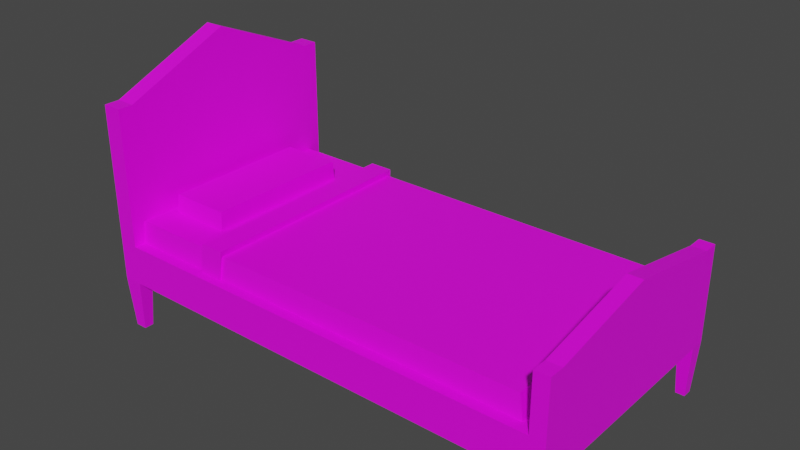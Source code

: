 # Source: assetBedroom.blend  (saved by Blender 2.90.8; exported with 4.5.12 LTS)
import bpy
from mathutils import Matrix  # noqa: F401  (used for matrix-valued properties, if any)

bpy.ops.wm.read_factory_settings(use_empty=True)
scene = bpy.context.scene
scene.name = 'Scene'

# ---- collections
col_collection = bpy.data.collections.new('Collection'); scene.collection.children.link(col_collection)

# ---- images (referenced by path relative to the original .blend; pixels are not part of the script)
import os
ASSET_DIR = os.environ.get("B2B_ASSET_DIR", "")  # directory of the original .blend (textures are referenced by path, not embedded)
HERE = os.path.dirname(os.path.abspath(__file__))  # packed textures are extracted next to this script under _unpacked/

def load_image(name, relpath, width, height, colorspace="sRGB"):
    """Load a texture the original file referenced (path relative to the .blend, or extracted next to this script)."""
    p = next((c for c in (os.path.join(HERE, relpath), os.path.join(ASSET_DIR, relpath)) if relpath and os.path.exists(c)), "")
    if p:
        img = bpy.data.images.load(p, check_existing=True)
        img.name = name
    else:  # same state as the original file: an image datablock whose file is absent (Cycles renders it pink)
        img = bpy.data.images.new(name, width, height)
        img.source = "FILE"
        img.filepath = "//" + (relpath or name)
    img.colorspace_settings.name = colorspace
    return img
img_colour_png = load_image('Colour.png', 'Colour.png', 1024, 1024, 'sRGB')

# ---- materials (node trees are filled in below, after node groups)
mat_material = bpy.data.materials.new('Material')
mat_material.alpha_threshold = 0.0
mat_material.use_transparent_shadow = False
mat_material.roughness = 0.5
mat_material.line_color = (0.0, 0.0, 0.0, 1.0)

# ---- material node trees
mat_material.use_nodes = True; mat_material.node_tree.nodes.clear()
_N = mat_material.node_tree.nodes; _L = mat_material.node_tree.links
n0 = _N.new('ShaderNodeOutputMaterial'); n0.name = 'Material Output'; n0.location = (300, 300)
n1 = _N.new('ShaderNodeBsdfPrincipled'); n1.name = 'Principled BSDF'; n1.location = (10, 300)
n1.distribution = 'GGX'
n1.subsurface_method = 'BURLEY'
n1.inputs[3].default_value = 1.45
n1.inputs[27].default_value = (0.0, 0.0, 0.0, 1.0)
n1.inputs[28].default_value = 1.0
n2 = _N.new('ShaderNodeTexImage'); n2.name = 'Image Texture'; n2.location = (-497, 148)
n2.image = img_colour_png
_L.new(n1.outputs[0], n0.inputs[0])
_L.new(n2.outputs[0], n1.inputs[0])
n0.is_active_output = True

# ---- world
world_world = bpy.data.worlds.new('World'); scene.world = world_world
world_world.use_nodes = True; world_world.node_tree.nodes.clear()
_N = world_world.node_tree.nodes; _L = world_world.node_tree.links
n0 = _N.new('ShaderNodeOutputWorld'); n0.name = 'World Output'; n0.location = (300, 300)
n1 = _N.new('ShaderNodeBackground'); n1.name = 'Background'; n1.location = (10, 300)
n1.inputs[0].default_value = (0.05088, 0.05088, 0.05088, 1.0)
_L.new(n1.outputs[0], n0.inputs[0])
n0.is_active_output = True
world_world.color = (0.05088, 0.05088, 0.05088)
world_world.use_sun_shadow = False
world_world.sun_shadow_jitter_overblur = 0.0

# ---- meshes
me_cube = bpy.data.meshes.new('Cube')
me_cube.from_pydata([(5.853, 3.075, 2.247), (5.853, 3.075, 1.274), (-5.847, 3.075, 2.247), (-5.847, 3.075, 1.274), (-5.376, 3.075, 2.247), (-5.376, 3.075, 1.274), (-5.376, 3.075, 5.627), (-5.847, 3.075, 5.627), (-5.376, 2.698, 5.627), (-5.376, 2.698, 1.274), (-5.376, 2.698, 2.247), (-5.847, 2.698, 2.247), (5.853, 2.698, 1.274), (-5.847, 2.698, 1.274), (5.853, 2.698, 2.247), (-5.847, 2.698, 5.627), (5.491, 3.075, 1.274), (5.491, 3.075, 2.247), (5.491, 2.698, 2.247), (5.491, 2.698, 1.274), (5.491, 3.075, 3.638), (5.853, 3.075, 3.638), (5.853, 2.698, 3.638), (5.491, 2.698, 3.638), (-5.624, -2.807, 2.208), (-5.485, -2.735, 2.79), (-5.624, 2.807, 2.208), (-5.485, 2.735, 2.79), (5.201, -2.825, 2.206), (5.061, -2.752, 2.791), (5.201, 2.825, 2.206), (-3.328, 2.807, 2.208), (-3.248, 2.735, 2.79), (-3.248, -2.735, 2.79), (-2.734, 2.892, 2.052), (-3.255, 2.818, 2.946), (-2.667, 2.818, 2.946), (-2.734, -2.892, 2.052), (5.853, -3.075, 2.247), (5.853, -3.075, 1.274), (-5.376, -2.823e-08, 2.247), (-5.376, -2.823e-08, 1.274), (-5.847, -3.075, 2.247), (-5.847, -3.075, 1.274), (-5.376, -3.075, 2.247), (-5.376, -3.075, 1.274), (-5.847, -2.823e-08, 1.274), (5.853, -2.823e-08, 2.247), (-5.847, -2.823e-08, 2.247), (5.853, -2.823e-08, 1.274), (-5.376, -3.075, 5.627), (-5.376, -2.823e-08, 6.767), (-5.847, -2.823e-08, 6.767), (-5.847, -3.075, 5.627), (-5.376, -2.698, 5.627), (-5.376, -2.698, 1.274), (-5.376, -2.698, 2.247), (-5.847, -2.698, 2.247), (5.853, -2.698, 1.274), (-5.847, -2.698, 1.274), (5.853, -2.698, 2.247), (-5.847, -2.698, 5.627), (5.491, -3.075, 1.274), (5.491, -2.823e-08, 1.274), (5.491, -3.075, 2.247), (5.491, -2.823e-08, 2.247), (5.491, -2.698, 2.247), (5.491, -2.698, 1.274), (5.491, -3.075, 3.638), (5.853, -3.075, 3.638), (5.853, -2.698, 3.638), (5.853, -2.823e-08, 4.164), (5.491, -2.823e-08, 4.164), (5.491, -2.698, 3.638), (5.061, 2.752, 2.791), (-3.328, -2.807, 2.208), (-2.701, -2.752, 2.791), (-2.766, 2.825, 2.206), (-2.766, -2.825, 2.206), (-2.701, 2.752, 2.791), (-3.337, -2.892, 2.052), (-3.255, -2.818, 2.946), (-3.337, 2.892, 2.052), (-2.667, -2.818, 2.946), (-5.119, 1.802, 2.672), (-5.1, 1.753, 3.253), (-5.119, -1.956, 2.672), (-5.1, -1.908, 3.253), (-3.608, 1.802, 2.672), (-3.628, 1.753, 3.253), (-3.608, -1.956, 2.672), (-3.628, -1.908, 3.253), (-5.465, 3.003, -0.02031), (-5.758, 3.003, -0.02031), (5.784, 2.769, -0.02031), (5.784, 3.003, -0.02031), (-5.465, 2.769, -0.02031), (-5.758, 2.769, -0.02031), (5.56, 3.003, -0.02031), (5.56, 2.769, -0.02031), (-5.465, -3.003, -0.02031), (-5.758, -3.003, -0.02031), (5.784, -2.769, -0.02031), (5.784, -3.003, -0.02031), (-5.465, -2.769, -0.02031), (-5.758, -2.769, -0.02031), (5.56, -3.003, -0.02031), (5.56, -2.769, -0.02031)], [], [(3, 2, 4, 5), (8, 15, 52, 51), (13, 11, 2, 3), (13, 9, 41, 46), (11, 48, 52, 15), (16, 17, 0, 1), (12, 14, 47, 49), (19, 12, 49, 63), (18, 10, 40, 65), (10, 4, 6, 8), (4, 2, 7, 6), (40, 10, 8, 51), (17, 4, 10, 18), (55, 45, 100, 104), (1, 0, 14, 12), (2, 11, 15, 7), (13, 3, 93, 97), (46, 48, 11, 13), (6, 7, 15, 8), (5, 16, 19, 9), (14, 0, 21, 22), (47, 14, 22, 71), (9, 19, 63, 41), (5, 4, 17, 16), (21, 20, 23, 22), (22, 23, 72, 71), (17, 18, 23, 20), (0, 17, 20, 21), (18, 65, 72, 23), (24, 25, 27, 26), (77, 79, 74, 30), (30, 74, 29, 28), (75, 33, 25, 24), (77, 30, 28, 78), (32, 27, 25, 33), (77, 31, 82, 34), (26, 31, 75, 24), (32, 33, 81, 35), (26, 27, 32, 31), (28, 29, 76, 78), (74, 79, 76, 29), (31, 77, 78, 75), (78, 76, 83, 37), (36, 35, 81, 83), (37, 83, 81, 80), (82, 35, 36, 34), (76, 79, 36, 83), (75, 78, 37, 80), (33, 75, 80, 81), (79, 77, 34, 36), (31, 32, 35, 82), (43, 45, 44, 42), (54, 51, 52, 61), (59, 43, 42, 57), (59, 46, 41, 55), (57, 61, 52, 48), (62, 39, 38, 64), (58, 49, 47, 60), (67, 63, 49, 58), (66, 65, 40, 56), (56, 54, 50, 44), (44, 50, 53, 42), (48, 52, 51, 40), (40, 51, 54, 56), (64, 66, 56, 44), (19, 16, 98, 99), (39, 58, 60, 38), (42, 53, 61, 57), (59, 55, 104, 105), (46, 59, 57, 48), (50, 54, 61, 53), (45, 55, 67, 62), (60, 70, 69, 38), (47, 71, 70, 60), (55, 41, 63, 67), (45, 62, 64, 44), (69, 70, 73, 68), (70, 71, 72, 73), (64, 68, 73, 66), (38, 69, 68, 64), (66, 73, 72, 65), (65, 72, 71, 47), (84, 86, 87, 85), (86, 90, 91, 87), (90, 88, 89, 91), (88, 84, 85, 89), (86, 84, 88, 90), (91, 89, 85, 87), (98, 95, 94, 99), (93, 92, 96, 97), (106, 107, 102, 103), (101, 105, 104, 100), (16, 1, 95, 98), (45, 43, 101, 100), (12, 19, 99, 94), (39, 62, 106, 103), (43, 59, 105, 101), (3, 5, 92, 93), (58, 39, 103, 102), (62, 67, 107, 106), (9, 13, 97, 96), (5, 9, 96, 92), (1, 12, 94, 95), (67, 58, 102, 107)])
_uv = me_cube.uv_layers.new(name='UVMap')
_uv.uv.foreach_set('vector', [0.6856, 0.8243, 0.6779, 0.8243, 0.6779, 0.8201, 0.6856, 0.8201, 0.7146, 0.909, 0.7105, 0.909, 0.7105, 0.8802, 0.7146, 0.8802, 0.5661, 0.8943, 0.5584, 0.8943, 0.5584, 0.8903, 0.5661, 0.8903, 0.4598, 0.8243, 0.4598, 0.8201, 0.4883, 0.8201, 0.4883, 0.8243, 0.5584, 0.8943, 0.5584, 0.9231, 0.5225, 0.9231, 0.5316, 0.8943, 0.6856, 0.7234, 0.6779, 0.7234, 0.6779, 0.7202, 0.6856, 0.7202, 0.5151, 0.9595, 0.5073, 0.9595, 0.5073, 0.9307, 0.5151, 0.9307, 0.4598, 0.7234, 0.4598, 0.7202, 0.4883, 0.7202, 0.4883, 0.7234, 0.584, 0.7201, 0.584, 0.8168, 0.5554, 0.8168, 0.5554, 0.7201, 0.4912, 0.9595, 0.4912, 0.9636, 0.4644, 0.9636, 0.4644, 0.9595, 0.6779, 0.8201, 0.6779, 0.8243, 0.6511, 0.8243, 0.6511, 0.8201, 0.4912, 0.9307, 0.4912, 0.9595, 0.4644, 0.9595, 0.4553, 0.9307, 0.588, 0.7201, 0.588, 0.8168, 0.584, 0.8168, 0.584, 0.7201, 0.5169, 0.8201, 0.5209, 0.8201, 0.5209, 0.8201, 0.5169, 0.8201, 0.5151, 0.9636, 0.5073, 0.9636, 0.5073, 0.9595, 0.5151, 0.9595, 0.5584, 0.8903, 0.5584, 0.8943, 0.5316, 0.8943, 0.5316, 0.8903, 0.5661, 0.8943, 0.5661, 0.8903, 0.5661, 0.8903, 0.5661, 0.8943, 0.5661, 0.9231, 0.5584, 0.9231, 0.5584, 0.8943, 0.5661, 0.8943, 0.7146, 0.913, 0.7105, 0.913, 0.7105, 0.909, 0.7146, 0.909, 0.4558, 0.8201, 0.4558, 0.7234, 0.4598, 0.7234, 0.4598, 0.8201, 0.5073, 0.9595, 0.5073, 0.9636, 0.4963, 0.9636, 0.4963, 0.9595, 0.5073, 0.9307, 0.5073, 0.9595, 0.4963, 0.9595, 0.4921, 0.9307, 0.4598, 0.8201, 0.4598, 0.7234, 0.4883, 0.7234, 0.4883, 0.8201, 0.6856, 0.8201, 0.6779, 0.8201, 0.6779, 0.7234, 0.6856, 0.7234, 0.7152, 0.8454, 0.712, 0.8454, 0.712, 0.8414, 0.7152, 0.8414, 0.7152, 0.8414, 0.712, 0.8414, 0.712, 0.8126, 0.7152, 0.8126, 0.7016, 0.7798, 0.7016, 0.7838, 0.6906, 0.7838, 0.6906, 0.7798, 0.6779, 0.7202, 0.6779, 0.7234, 0.6669, 0.7234, 0.6669, 0.7202, 0.7016, 0.7838, 0.7016, 0.8126, 0.6864, 0.8126, 0.6906, 0.7838, 0.7119, 0.8396, 0.7072, 0.8388, 0.7072, 0.7805, 0.7119, 0.7797, 0.7585, 0.2391, 0.7539, 0.2385, 0.7539, 0.1695, 0.7585, 0.1683, 0.642, 0.2387, 0.6466, 0.2395, 0.6466, 0.2982, 0.642, 0.299, 0.5716, 0.9505, 0.5762, 0.9498, 0.5762, 0.9697, 0.5716, 0.9709, 0.5898, 0.8901, 0.5898, 0.8193, 0.6497, 0.8193, 0.6497, 0.8901, 0.7062, 0.7779, 0.6864, 0.7779, 0.6864, 0.7195, 0.7062, 0.7195, 0.5149, 0.8421, 0.5149, 0.8371, 0.5161, 0.837, 0.5161, 0.8424, 0.59, 0.9155, 0.59, 0.8951, 0.6495, 0.8951, 0.6495, 0.9155, 0.6948, 0.849, 0.6948, 0.9074, 0.6936, 0.9083, 0.6936, 0.8481, 0.5811, 0.9498, 0.5857, 0.951, 0.5857, 0.9709, 0.5811, 0.9702, 0.7491, 0.1683, 0.7537, 0.1695, 0.7537, 0.2385, 0.7491, 0.2391, 0.5622, 0.1477, 0.5622, 0.2167, 0.5039, 0.2167, 0.5039, 0.1477, 0.59, 0.8951, 0.5898, 0.8901, 0.6497, 0.8901, 0.6495, 0.8951, 0.6995, 0.9116, 0.6948, 0.9124, 0.6936, 0.9117, 0.7007, 0.9109, 0.7019, 0.7797, 0.7071, 0.7797, 0.7071, 0.8398, 0.7019, 0.8398, 0.5653, 0.9575, 0.5653, 0.9647, 0.5601, 0.9642, 0.56, 0.957, 0.6561, 0.9651, 0.6562, 0.9579, 0.6614, 0.9574, 0.6614, 0.9646, 0.6948, 0.9124, 0.6948, 0.9712, 0.6936, 0.9719, 0.6936, 0.9117, 0.5149, 0.8367, 0.5149, 0.8317, 0.5161, 0.8314, 0.5161, 0.8368, 0.6948, 0.9074, 0.6995, 0.9082, 0.7007, 0.9091, 0.6936, 0.9083, 0.6948, 0.9712, 0.6995, 0.9719, 0.7007, 0.9726, 0.6936, 0.9719, 0.6995, 0.8482, 0.6948, 0.849, 0.6936, 0.8481, 0.7007, 0.8473, 0.6511, 0.9315, 0.6511, 0.9273, 0.6588, 0.9273, 0.6588, 0.9315, 0.7146, 0.8514, 0.7146, 0.8802, 0.7105, 0.8802, 0.7105, 0.8514, 0.5661, 0.9519, 0.5661, 0.9559, 0.5584, 0.9559, 0.5584, 0.9519, 0.5169, 0.8243, 0.4883, 0.8243, 0.4883, 0.8201, 0.5169, 0.8201, 0.5584, 0.9519, 0.5316, 0.9519, 0.5225, 0.9231, 0.5584, 0.9231, 0.6511, 0.8306, 0.6511, 0.8274, 0.6588, 0.8274, 0.6588, 0.8306, 0.5151, 0.902, 0.5151, 0.9307, 0.5073, 0.9307, 0.5073, 0.902, 0.5169, 0.7234, 0.4883, 0.7234, 0.4883, 0.7202, 0.5169, 0.7202, 0.5268, 0.7201, 0.5554, 0.7201, 0.5554, 0.8168, 0.5268, 0.8168, 0.4912, 0.902, 0.4644, 0.902, 0.4644, 0.8979, 0.4912, 0.8979, 0.6588, 0.9273, 0.6856, 0.9273, 0.6856, 0.9315, 0.6588, 0.9315, 0.705, 0.9199, 0.705, 0.9561, 0.7009, 0.9561, 0.7009, 0.9199, 0.4912, 0.9307, 0.4553, 0.9307, 0.4644, 0.902, 0.4912, 0.902, 0.5229, 0.7201, 0.5268, 0.7201, 0.5268, 0.8168, 0.5229, 0.8168, 0.4598, 0.7234, 0.4558, 0.7234, 0.4558, 0.7234, 0.4598, 0.7234, 0.5151, 0.8979, 0.5151, 0.902, 0.5073, 0.902, 0.5073, 0.8979, 0.5584, 0.9559, 0.5316, 0.9559, 0.5316, 0.9519, 0.5584, 0.9519, 0.5169, 0.8243, 0.5169, 0.8201, 0.5169, 0.8201, 0.5169, 0.8243, 0.5661, 0.9231, 0.5661, 0.9519, 0.5584, 0.9519, 0.5584, 0.9231, 0.7146, 0.8474, 0.7146, 0.8514, 0.7105, 0.8514, 0.7105, 0.8474, 0.5209, 0.8201, 0.5169, 0.8201, 0.5169, 0.7234, 0.5209, 0.7234, 0.5073, 0.902, 0.4963, 0.902, 0.4963, 0.8979, 0.5073, 0.8979, 0.5073, 0.9307, 0.4921, 0.9307, 0.4963, 0.902, 0.5073, 0.902, 0.5169, 0.8201, 0.4883, 0.8201, 0.4883, 0.7234, 0.5169, 0.7234, 0.6511, 0.9273, 0.6511, 0.8306, 0.6588, 0.8306, 0.6588, 0.9273, 0.7152, 0.7798, 0.7152, 0.7838, 0.712, 0.7838, 0.712, 0.7798, 0.7152, 0.7838, 0.7152, 0.8126, 0.712, 0.8126, 0.712, 0.7838, 0.7016, 0.8454, 0.6906, 0.8454, 0.6906, 0.8414, 0.7016, 0.8414, 0.6588, 0.8274, 0.6698, 0.8274, 0.6698, 0.8306, 0.6588, 0.8306, 0.7016, 0.8414, 0.6906, 0.8414, 0.6864, 0.8126, 0.7016, 0.8126, 0.7009, 0.9722, 0.7009, 0.9569, 0.7041, 0.9569, 0.7041, 0.9722, 0.6191, 0.9423, 0.6191, 0.9665, 0.6145, 0.9662, 0.6145, 0.9426, 0.5408, 0.9571, 0.5408, 0.9683, 0.5362, 0.9682, 0.5362, 0.9572, 0.479, 0.6417, 0.479, 0.6659, 0.4743, 0.6656, 0.4743, 0.642, 0.2975, 0.581, 0.2975, 0.5698, 0.3021, 0.57, 0.3021, 0.5809, 0.6375, 0.9174, 0.6375, 0.9416, 0.6263, 0.9416, 0.6263, 0.9174, 0.5044, 0.6564, 0.5044, 0.6328, 0.5152, 0.6328, 0.5152, 0.6564, 0.4558, 0.7234, 0.4558, 0.7202, 0.4598, 0.7202, 0.4598, 0.7234, 0.4558, 0.8243, 0.4558, 0.8201, 0.4598, 0.8201, 0.4598, 0.8243, 0.5209, 0.7234, 0.5169, 0.7234, 0.5169, 0.7202, 0.5209, 0.7202, 0.5209, 0.8243, 0.5169, 0.8243, 0.5169, 0.8201, 0.5209, 0.8201, 0.6856, 0.7234, 0.6856, 0.7202, 0.6856, 0.7202, 0.6856, 0.7234, 0.6511, 0.9273, 0.6511, 0.9315, 0.6511, 0.9315, 0.6511, 0.9273, 0.4598, 0.7202, 0.4598, 0.7234, 0.4598, 0.7234, 0.4598, 0.7202, 0.6511, 0.8274, 0.6511, 0.8306, 0.6511, 0.8306, 0.6511, 0.8274, 0.5661, 0.9559, 0.5661, 0.9519, 0.5661, 0.9519, 0.5661, 0.9559, 0.6856, 0.8243, 0.6856, 0.8201, 0.6856, 0.8201, 0.6856, 0.8243, 0.5151, 0.902, 0.5151, 0.8979, 0.5151, 0.8979, 0.5151, 0.902, 0.5209, 0.7234, 0.5169, 0.7234, 0.5169, 0.7234, 0.5209, 0.7234, 0.4598, 0.8201, 0.4598, 0.8243, 0.4598, 0.8243, 0.4598, 0.8201, 0.4558, 0.8201, 0.4598, 0.8201, 0.4598, 0.8201, 0.4558, 0.8201, 0.5151, 0.9636, 0.5151, 0.9595, 0.5151, 0.9595, 0.5151, 0.9636, 0.5169, 0.7234, 0.5169, 0.7202, 0.5169, 0.7202, 0.5169, 0.7234])
me_cube.materials.append(mat_material)
me_cube.use_remesh_preserve_volume = False
me_cube.use_remesh_preserve_attributes = False
me_cube.use_mirror_vertex_groups = False
me_cube.update()

# ---- objects
ob_bed = bpy.data.objects.new('Bed', me_cube)

# ---- transforms, parenting, visibility, modifiers, constraints
ob_bed.location = (0.0, 0.0, 0.0)
ob_bed.lock_rotations_4d = False
ob_bed.empty_display_type = 'ARROWS'
ob_bed.lineart.crease_threshold = 0.0

# ---- collection membership
col_collection.objects.link(ob_bed)

# ---- scene / render settings (as saved in the file)
scene.frame_start = 1; scene.frame_end = 250; scene.frame_set(1)
scene.render.engine = 'BLENDER_EEVEE_NEXT'
scene.cycles.use_denoising = False
scene.cycles.samples = 128
scene.cycles.sampling_pattern = 'TABULATED_SOBOL'
scene.cycles.use_adaptive_sampling = False
scene.cycles.use_light_tree = False
scene.view_settings.view_transform = 'Filmic'
bpy.context.view_layer.update()

# ---- added for rendering (the .blend has no active camera and no usable light): camera, sun
cam_auto = bpy.data.cameras.new('AutoCamera')
cam_auto.lens = 50.0
cam_auto.sensor_width = 36.0
cam_auto.clip_end = 1000.0
ob_auto_camera = bpy.data.objects.new('AutoCamera', cam_auto)
scene.collection.objects.link(ob_auto_camera)
ob_auto_camera.location = (13.7506, -16.497, 14.3713)
ob_auto_camera.rotation_euler = (1.09748, -7.21219e-08, 0.694738)
scene.camera = ob_auto_camera
light_auto_sun = bpy.data.lights.new('AutoSun', 'SUN')
light_auto_sun.energy = 3.0
light_auto_sun.angle = 0.0523599
ob_auto_sun = bpy.data.objects.new('AutoSun', light_auto_sun)
scene.collection.objects.link(ob_auto_sun)
ob_auto_sun.rotation_euler = (0.872665, 0.174533, 0.523599)
bpy.context.view_layer.update()
